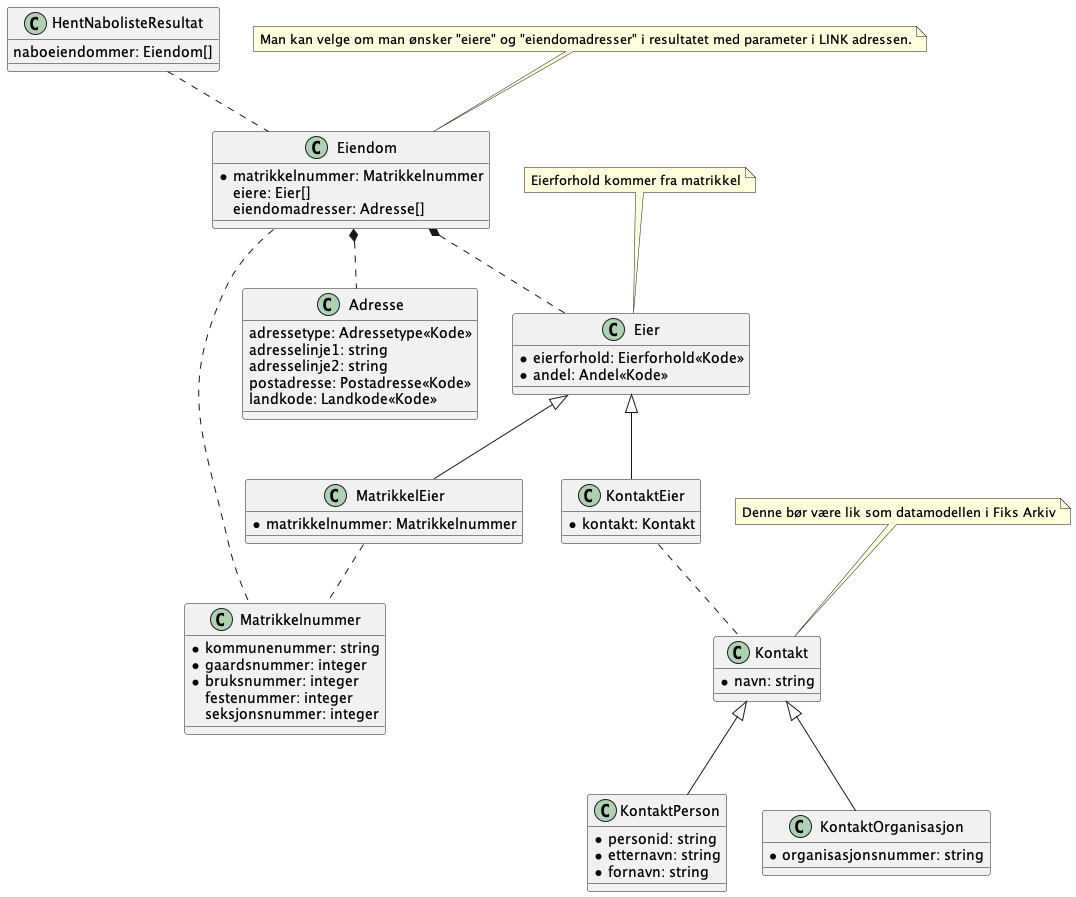

The diagram above was rendered by PlantUML. Its source (embedded in the PNG):
@startuml
class HentNabolisteResultat {
    naboeiendommer: Eiendom[]
}

HentNabolisteResultat .. Eiendom

class Eiendom {
    * matrikkelnummer: Matrikkelnummer
    eiere: Eier[]
    eiendomadresser: Adresse[]
}

note top of Eiendom : Man kan velge om man ønsker "eiere" og "eiendomadresser" i resultatet med parameter i LINK adressen.


Eiendom .. Matrikkelnummer

class Matrikkelnummer {
    *kommunenummer: string
    *gaardsnummer: integer
    *bruksnummer: integer
    festenummer: integer
    seksjonsnummer: integer
}


Eiendom *.. Adresse
Eiendom *.. Eier

class Adresse {
    adressetype: Adressetype<<Kode>>
    adresselinje1: string
    adresselinje2: string
    postadresse: Postadresse<<Kode>>
    landkode: Landkode<<Kode>>
}

class Eier {
    *eierforhold: Eierforhold<<Kode>>
    *andel: Andel<<Kode>>
}

note top of Eier : Eierforhold kommer fra matrikkel

class KontaktEier extends Eier
class MatrikkelEier extends Eier

class KontaktEier {
    *kontakt: Kontakt
}

KontaktEier .. Kontakt

class MatrikkelEier {
    *matrikkelnummer: Matrikkelnummer
}

MatrikkelEier .. Matrikkelnummer

class Kontakt {
    *navn: string
}

note top of Kontakt : Denne bør være lik som datamodellen i Fiks Arkiv

class KontaktPerson {
    *personid: string
    *etternavn: string
    *fornavn: string
}


class KontaktOrganisasjon {
    *organisasjonsnummer: string
}

class KontaktPerson extends Kontakt
class KontaktOrganisasjon extends Kontakt

@enduml